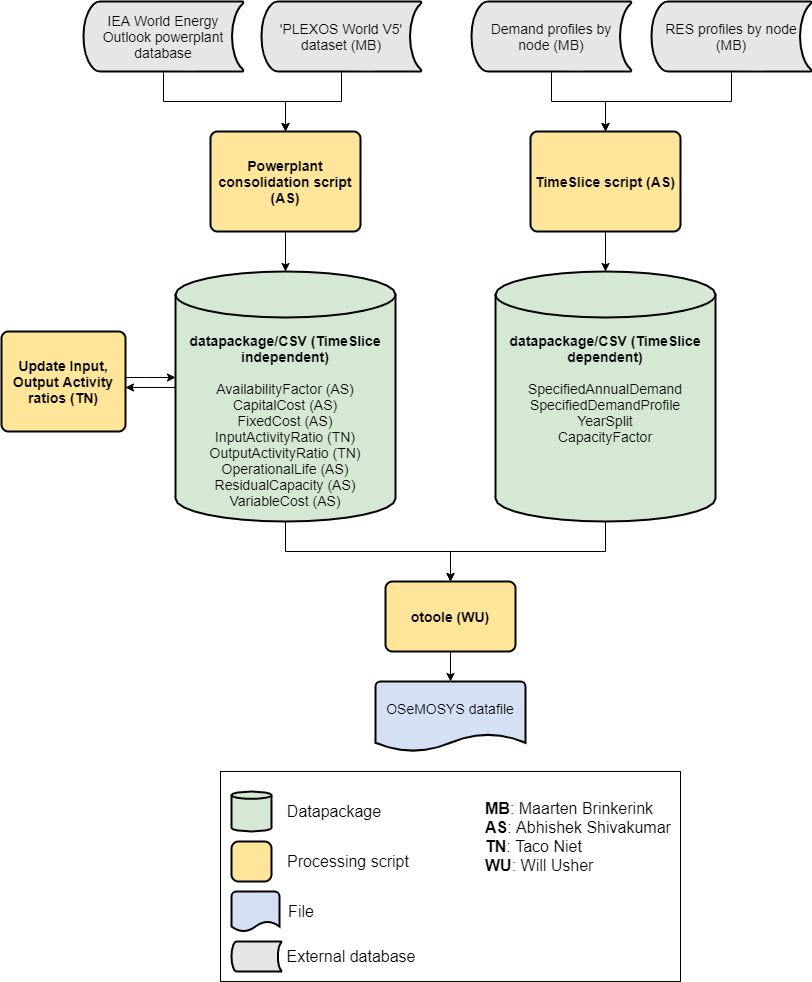

The diagram above was exported from draw.io. Its source (the exported page's mxGraphModel, read from the mxfile embedded in the PNG):
<mxGraphModel dx="1422" dy="745" grid="1" gridSize="10" guides="1" tooltips="1" connect="1" arrows="1" fold="1" page="1" pageScale="1" pageWidth="827" pageHeight="1169" math="0" shadow="0">
  <root>
    <mxCell id="0" />
    <mxCell id="1" parent="0" />
    <mxCell id="qcj1CdY4R6CqJ2pop6cT-90" value="" style="rounded=0;whiteSpace=wrap;html=1;fillColor=none;" parent="1" vertex="1">
      <mxGeometry x="227" y="1020" width="460" height="210" as="geometry" />
    </mxCell>
    <mxCell id="qcj1CdY4R6CqJ2pop6cT-44" style="edgeStyle=orthogonalEdgeStyle;rounded=0;orthogonalLoop=1;jettySize=auto;html=1;entryX=0.5;entryY=0;entryDx=0;entryDy=0;" parent="1" source="qcj1CdY4R6CqJ2pop6cT-13" target="qcj1CdY4R6CqJ2pop6cT-16" edge="1">
      <mxGeometry relative="1" as="geometry" />
    </mxCell>
    <mxCell id="qcj1CdY4R6CqJ2pop6cT-13" value="&lt;font style=&quot;font-size: 14px&quot;&gt;&lt;span style=&quot;white-space: normal&quot;&gt;&lt;br&gt;&lt;b&gt;&lt;br&gt;&lt;br&gt;datapackage/CSV (TimeSlice independent)&lt;br&gt;&lt;br&gt;&lt;/b&gt;AvailabilityFactor (AS)&lt;/span&gt;&lt;br style=&quot;white-space: normal&quot;&gt;&lt;span style=&quot;white-space: normal&quot;&gt;CapitalCost (AS)&lt;/span&gt;&lt;br style=&quot;white-space: normal&quot;&gt;&lt;span style=&quot;white-space: normal&quot;&gt;FixedCost (AS)&lt;/span&gt;&lt;br style=&quot;white-space: normal&quot;&gt;&lt;span style=&quot;white-space: normal&quot;&gt;InputActivityRatio (TN)&lt;/span&gt;&lt;br style=&quot;white-space: normal&quot;&gt;OutputActivityRatio (TN)&lt;br&gt;OperationalLife (AS)&lt;br&gt;&lt;span style=&quot;white-space: normal&quot;&gt;ResidualCapacity (AS)&lt;/span&gt;&lt;br style=&quot;white-space: normal&quot;&gt;&lt;span style=&quot;white-space: normal&quot;&gt;VariableCost (AS)&lt;/span&gt;&lt;/font&gt;" style="strokeWidth=2;html=1;shape=mxgraph.flowchart.direct_data;whiteSpace=wrap;direction=north;spacing=0;fillColor=#D5E8D4;" parent="1" vertex="1">
      <mxGeometry x="182" y="520" width="220" height="250" as="geometry" />
    </mxCell>
    <mxCell id="qcj1CdY4R6CqJ2pop6cT-47" style="edgeStyle=orthogonalEdgeStyle;rounded=0;orthogonalLoop=1;jettySize=auto;html=1;entryX=0.5;entryY=0;entryDx=0;entryDy=0;" parent="1" source="qcj1CdY4R6CqJ2pop6cT-14" target="qcj1CdY4R6CqJ2pop6cT-16" edge="1">
      <mxGeometry relative="1" as="geometry" />
    </mxCell>
    <mxCell id="qcj1CdY4R6CqJ2pop6cT-14" value="&lt;font style=&quot;font-size: 14px&quot;&gt;&lt;b&gt;&lt;br&gt;&lt;/b&gt;&lt;b&gt;datapackage/CSV (TimeSlice dependent)&lt;br&gt;&lt;br&gt;&lt;/b&gt;SpecifiedAnnualDemand&lt;br&gt;SpecifiedDemandProfile&lt;br&gt;YearSplit&lt;br&gt;CapacityFactor&lt;br&gt;&lt;br&gt;&lt;br&gt;&lt;/font&gt;" style="strokeWidth=2;html=1;shape=mxgraph.flowchart.direct_data;whiteSpace=wrap;direction=north;spacing=0;fillColor=#D5E8D4;" parent="1" vertex="1">
      <mxGeometry x="502" y="520" width="220" height="250" as="geometry" />
    </mxCell>
    <mxCell id="qcj1CdY4R6CqJ2pop6cT-16" value="&lt;font style=&quot;font-size: 14px&quot;&gt;&lt;b&gt;otoole (WU)&lt;/b&gt;&lt;/font&gt;" style="rounded=1;whiteSpace=wrap;html=1;absoluteArcSize=1;arcSize=14;strokeWidth=2;fillColor=#FFE599;" parent="1" vertex="1">
      <mxGeometry x="392" y="830" width="130" height="70" as="geometry" />
    </mxCell>
    <mxCell id="qcj1CdY4R6CqJ2pop6cT-32" style="edgeStyle=orthogonalEdgeStyle;rounded=0;orthogonalLoop=1;jettySize=auto;html=1;entryX=1;entryY=0.5;entryDx=0;entryDy=0;entryPerimeter=0;" parent="1" source="qcj1CdY4R6CqJ2pop6cT-21" target="qcj1CdY4R6CqJ2pop6cT-13" edge="1">
      <mxGeometry relative="1" as="geometry" />
    </mxCell>
    <mxCell id="qcj1CdY4R6CqJ2pop6cT-21" value="&lt;font style=&quot;font-size: 14px&quot;&gt;&lt;b&gt;Powerplant consolidation script (AS)&lt;/b&gt;&lt;/font&gt;" style="rounded=1;whiteSpace=wrap;html=1;absoluteArcSize=1;arcSize=14;strokeWidth=2;fillColor=#FFE599;" parent="1" vertex="1">
      <mxGeometry x="217" y="380" width="150" height="100" as="geometry" />
    </mxCell>
    <mxCell id="qcj1CdY4R6CqJ2pop6cT-27" style="edgeStyle=orthogonalEdgeStyle;rounded=0;orthogonalLoop=1;jettySize=auto;html=1;" parent="1" edge="1">
      <mxGeometry relative="1" as="geometry">
        <mxPoint x="132" y="626.0000000000002" as="sourcePoint" />
        <mxPoint x="182" y="626.0000000000002" as="targetPoint" />
        <Array as="points">
          <mxPoint x="152" y="626" />
          <mxPoint x="152" y="626" />
        </Array>
      </mxGeometry>
    </mxCell>
    <mxCell id="qcj1CdY4R6CqJ2pop6cT-55" style="edgeStyle=orthogonalEdgeStyle;rounded=0;orthogonalLoop=1;jettySize=auto;html=1;entryX=0.5;entryY=0;entryDx=0;entryDy=0;entryPerimeter=0;startArrow=classic;startFill=1;endArrow=none;endFill=0;" parent="1" edge="1">
      <mxGeometry relative="1" as="geometry">
        <mxPoint x="132" y="636" as="sourcePoint" />
        <mxPoint x="182" y="636" as="targetPoint" />
      </mxGeometry>
    </mxCell>
    <mxCell id="qcj1CdY4R6CqJ2pop6cT-22" value="&lt;font style=&quot;font-size: 14px&quot;&gt;&lt;b&gt;Update Input, Output Activity ratios (TN)&lt;/b&gt;&lt;/font&gt;" style="rounded=1;whiteSpace=wrap;html=1;absoluteArcSize=1;arcSize=14;strokeWidth=2;fillColor=#FFE599;" parent="1" vertex="1">
      <mxGeometry x="8" y="580" width="124" height="100" as="geometry" />
    </mxCell>
    <mxCell id="qcj1CdY4R6CqJ2pop6cT-28" style="edgeStyle=orthogonalEdgeStyle;rounded=0;orthogonalLoop=1;jettySize=auto;html=1;entryX=1;entryY=0.5;entryDx=0;entryDy=0;entryPerimeter=0;" parent="1" source="qcj1CdY4R6CqJ2pop6cT-23" target="qcj1CdY4R6CqJ2pop6cT-14" edge="1">
      <mxGeometry relative="1" as="geometry" />
    </mxCell>
    <mxCell id="qcj1CdY4R6CqJ2pop6cT-23" value="&lt;font style=&quot;font-size: 14px&quot;&gt;&lt;b&gt;TimeSlice script (AS)&lt;/b&gt;&lt;/font&gt;" style="rounded=1;whiteSpace=wrap;html=1;absoluteArcSize=1;arcSize=14;strokeWidth=2;fillColor=#FFE599;" parent="1" vertex="1">
      <mxGeometry x="537" y="380" width="150" height="100" as="geometry" />
    </mxCell>
    <mxCell id="qcj1CdY4R6CqJ2pop6cT-59" style="edgeStyle=orthogonalEdgeStyle;rounded=0;orthogonalLoop=1;jettySize=auto;html=1;entryX=0.5;entryY=1;entryDx=0;entryDy=0;startArrow=classic;startFill=1;endArrow=none;endFill=0;" parent="1" source="qcj1CdY4R6CqJ2pop6cT-24" target="qcj1CdY4R6CqJ2pop6cT-16" edge="1">
      <mxGeometry relative="1" as="geometry" />
    </mxCell>
    <mxCell id="qcj1CdY4R6CqJ2pop6cT-24" value="&lt;span style=&quot;font-size: 14px ; white-space: normal&quot;&gt;OSeMOSYS datafile&lt;br&gt;&lt;br&gt;&lt;/span&gt;" style="strokeWidth=2;html=1;shape=mxgraph.flowchart.document2;whiteSpace=wrap;size=0.25;fillColor=#D4E1F5;" parent="1" vertex="1">
      <mxGeometry x="382" y="930" width="150" height="70" as="geometry" />
    </mxCell>
    <mxCell id="qcj1CdY4R6CqJ2pop6cT-37" style="edgeStyle=orthogonalEdgeStyle;rounded=0;orthogonalLoop=1;jettySize=auto;html=1;entryX=0.5;entryY=0;entryDx=0;entryDy=0;exitX=0.5;exitY=1;exitDx=0;exitDy=0;exitPerimeter=0;" parent="1" source="qcj1CdY4R6CqJ2pop6cT-40" target="qcj1CdY4R6CqJ2pop6cT-21" edge="1">
      <mxGeometry relative="1" as="geometry">
        <mxPoint x="377" y="160" as="sourcePoint" />
      </mxGeometry>
    </mxCell>
    <mxCell id="qcj1CdY4R6CqJ2pop6cT-42" style="edgeStyle=orthogonalEdgeStyle;rounded=0;orthogonalLoop=1;jettySize=auto;html=1;entryX=0.5;entryY=0;entryDx=0;entryDy=0;" parent="1" source="qcj1CdY4R6CqJ2pop6cT-39" target="qcj1CdY4R6CqJ2pop6cT-21" edge="1">
      <mxGeometry relative="1" as="geometry" />
    </mxCell>
    <mxCell id="qcj1CdY4R6CqJ2pop6cT-39" value="&lt;font style=&quot;font-size: 14px&quot;&gt;IEA World Energy Outlook powerplant database&lt;/font&gt;" style="strokeWidth=2;html=1;shape=mxgraph.flowchart.stored_data;whiteSpace=wrap;fillColor=#E6E6E6;" parent="1" vertex="1">
      <mxGeometry x="90" y="250" width="160" height="70" as="geometry" />
    </mxCell>
    <mxCell id="qcj1CdY4R6CqJ2pop6cT-40" value="&lt;span style=&quot;font-size: 14px ; white-space: normal&quot;&gt;'PLEXOS World V5' dataset (MB)&lt;/span&gt;" style="strokeWidth=2;html=1;shape=mxgraph.flowchart.stored_data;whiteSpace=wrap;fillColor=#E6E6E6;" parent="1" vertex="1">
      <mxGeometry x="268" y="250" width="160" height="70" as="geometry" />
    </mxCell>
    <mxCell id="qcj1CdY4R6CqJ2pop6cT-54" style="edgeStyle=orthogonalEdgeStyle;rounded=0;orthogonalLoop=1;jettySize=auto;html=1;exitX=0.5;exitY=1;exitDx=0;exitDy=0;exitPerimeter=0;" parent="1" source="qcj1CdY4R6CqJ2pop6cT-45" edge="1">
      <mxGeometry relative="1" as="geometry">
        <mxPoint x="612" y="379.9999999999998" as="targetPoint" />
      </mxGeometry>
    </mxCell>
    <mxCell id="qcj1CdY4R6CqJ2pop6cT-45" value="&lt;font style=&quot;font-size: 14px&quot;&gt;RES profiles by node (MB)&lt;/font&gt;" style="strokeWidth=2;html=1;shape=mxgraph.flowchart.stored_data;whiteSpace=wrap;spacing=5;fillColor=#E6E6E6;" parent="1" vertex="1">
      <mxGeometry x="658" y="250" width="160" height="70" as="geometry" />
    </mxCell>
    <mxCell id="qcj1CdY4R6CqJ2pop6cT-53" style="edgeStyle=orthogonalEdgeStyle;rounded=0;orthogonalLoop=1;jettySize=auto;html=1;entryX=0.5;entryY=0;entryDx=0;entryDy=0;" parent="1" source="qcj1CdY4R6CqJ2pop6cT-51" target="qcj1CdY4R6CqJ2pop6cT-23" edge="1">
      <mxGeometry relative="1" as="geometry" />
    </mxCell>
    <mxCell id="qcj1CdY4R6CqJ2pop6cT-51" value="&lt;font style=&quot;font-size: 14px&quot;&gt;Demand profiles by node (MB)&lt;/font&gt;" style="strokeWidth=2;html=1;shape=mxgraph.flowchart.stored_data;whiteSpace=wrap;spacing=5;fillColor=#E6E6E6;" parent="1" vertex="1">
      <mxGeometry x="478" y="250" width="160" height="70" as="geometry" />
    </mxCell>
    <mxCell id="qcj1CdY4R6CqJ2pop6cT-61" value="" style="rounded=1;whiteSpace=wrap;html=1;absoluteArcSize=1;arcSize=14;strokeWidth=2;fillColor=#FFE599;" parent="1" vertex="1">
      <mxGeometry x="238" y="1090" width="40" height="40" as="geometry" />
    </mxCell>
    <mxCell id="qcj1CdY4R6CqJ2pop6cT-62" value="" style="strokeWidth=2;html=1;shape=mxgraph.flowchart.direct_data;whiteSpace=wrap;direction=north;spacing=0;fillColor=#D5E8D4;" parent="1" vertex="1">
      <mxGeometry x="238" y="1040" width="40" height="40" as="geometry" />
    </mxCell>
    <mxCell id="qcj1CdY4R6CqJ2pop6cT-63" value="" style="strokeWidth=2;html=1;shape=mxgraph.flowchart.document2;whiteSpace=wrap;size=0.25;fillColor=#D4E1F5;" parent="1" vertex="1">
      <mxGeometry x="238" y="1140" width="48" height="40" as="geometry" />
    </mxCell>
    <mxCell id="qcj1CdY4R6CqJ2pop6cT-64" value="" style="strokeWidth=2;html=1;shape=mxgraph.flowchart.stored_data;whiteSpace=wrap;fillColor=#E6E6E6;" parent="1" vertex="1">
      <mxGeometry x="238" y="1190" width="50" height="30" as="geometry" />
    </mxCell>
    <mxCell id="qcj1CdY4R6CqJ2pop6cT-66" value="&lt;font style=&quot;font-size: 16px&quot;&gt;Datapackage&lt;/font&gt;" style="text;html=1;strokeColor=none;fillColor=none;align=center;verticalAlign=middle;whiteSpace=wrap;rounded=0;fontSize=16;" parent="1" vertex="1">
      <mxGeometry x="321" y="1050" width="40" height="20" as="geometry" />
    </mxCell>
    <mxCell id="qcj1CdY4R6CqJ2pop6cT-68" value="&lt;font style=&quot;font-size: 16px&quot;&gt;Processing script&lt;/font&gt;" style="text;html=1;strokeColor=none;fillColor=none;align=center;verticalAlign=middle;whiteSpace=wrap;rounded=0;fontSize=16;" parent="1" vertex="1">
      <mxGeometry x="290" y="1100" width="130" height="20" as="geometry" />
    </mxCell>
    <mxCell id="qcj1CdY4R6CqJ2pop6cT-69" value="&lt;font style=&quot;font-size: 16px&quot;&gt;File&lt;/font&gt;" style="text;html=1;strokeColor=none;fillColor=none;align=center;verticalAlign=middle;whiteSpace=wrap;rounded=0;fontSize=16;" parent="1" vertex="1">
      <mxGeometry x="288" y="1150" width="40" height="20" as="geometry" />
    </mxCell>
    <mxCell id="qcj1CdY4R6CqJ2pop6cT-70" value="&lt;font style=&quot;font-size: 16px&quot;&gt;External database&lt;/font&gt;" style="text;html=1;strokeColor=none;fillColor=none;align=center;verticalAlign=middle;whiteSpace=wrap;rounded=0;fontSize=16;" parent="1" vertex="1">
      <mxGeometry x="288" y="1195" width="140" height="20" as="geometry" />
    </mxCell>
    <mxCell id="qcj1CdY4R6CqJ2pop6cT-73" value="&lt;font style=&quot;font-size: 16px&quot;&gt;&lt;b&gt;MB&lt;/b&gt;: Maarten Brinkerink&lt;br&gt;&lt;b&gt;AS&lt;/b&gt;: Abhishek Shivakumar&lt;br&gt;&lt;b&gt;TN&lt;/b&gt;: Taco Niet&lt;br&gt;&lt;b&gt;WU&lt;/b&gt;: Will Usher&lt;/font&gt;" style="text;html=1;strokeColor=none;fillColor=none;align=left;verticalAlign=middle;whiteSpace=wrap;rounded=0;" parent="1" vertex="1">
      <mxGeometry x="490" y="1040" width="190" height="90" as="geometry" />
    </mxCell>
  </root>
</mxGraphModel>